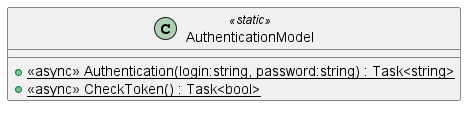

The diagram above was rendered by PlantUML. Its source (embedded in the PNG):
@startuml
class AuthenticationModel <<static>> {
    + {static} <<async>> Authentication(login:string, password:string) : Task<string>
    + {static} <<async>> CheckToken() : Task<bool>
}
@enduml